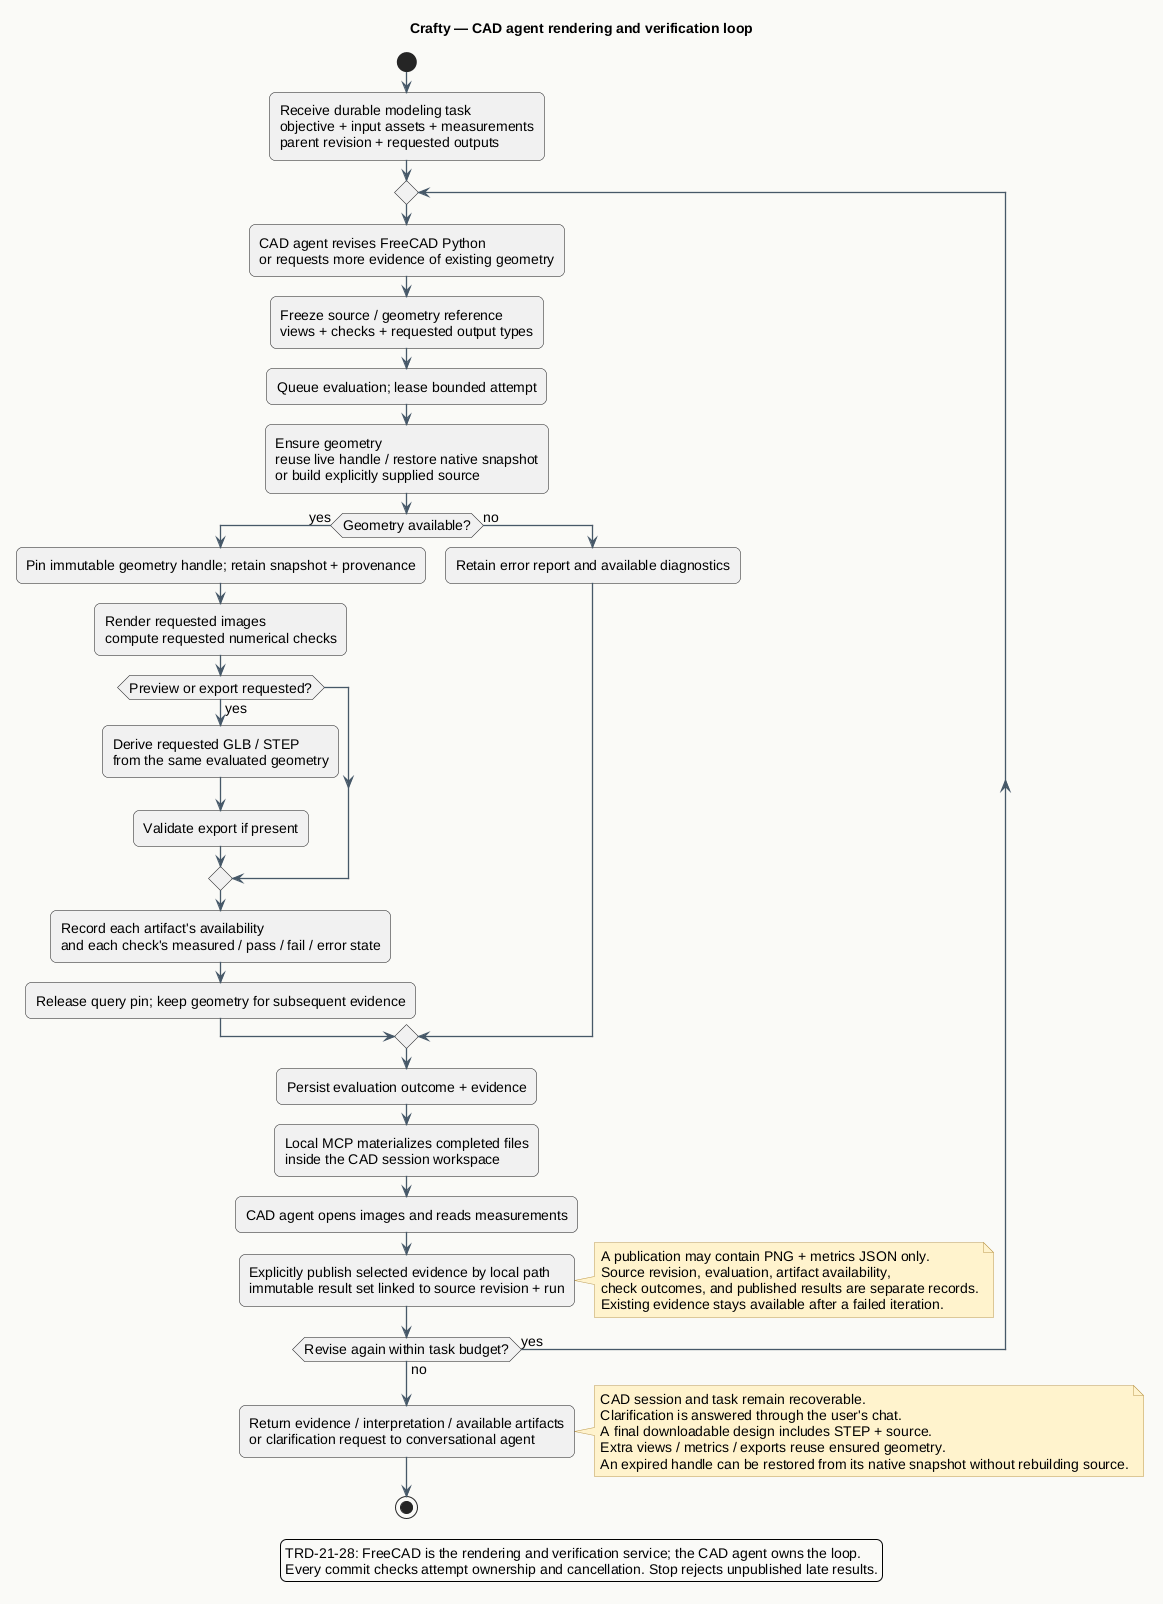

The diagram above was rendered by PlantUML. Its source (embedded in the PNG):
@startuml models
!include theme.iuml
title Crafty — CAD agent rendering and verification loop

start
:Receive durable modeling task\nobjective + input assets + measurements\nparent revision + requested outputs;

repeat
  :CAD agent revises FreeCAD Python\nor requests more evidence of existing geometry;
  :Freeze source / geometry reference\nviews + checks + requested output types;
  :Queue evaluation; lease bounded attempt;
  :Ensure geometry\nreuse live handle / restore native snapshot\nor build explicitly supplied source;

  if (Geometry available?) then (yes)
    :Pin immutable geometry handle; retain snapshot + provenance;
    :Render requested images\ncompute requested numerical checks;
    if (Preview or export requested?) then (yes)
      :Derive requested GLB / STEP\nfrom the same evaluated geometry;
      :Validate export if present;
    endif
    :Record each artifact's availability\nand each check's measured / pass / fail / error state;
    :Release query pin; keep geometry for subsequent evidence;
  else (no)
    :Retain error report and available diagnostics;
  endif

  :Persist evaluation outcome + evidence;
  :Local MCP materializes completed files\ninside the CAD session workspace;
  :CAD agent opens images and reads measurements;
  :Explicitly publish selected evidence by local path\nimmutable result set linked to source revision + run;

  note right
    A publication may contain PNG + metrics JSON only.
    Source revision, evaluation, artifact availability,
    check outcomes, and published results are separate records.
    Existing evidence stays available after a failed iteration.
  end note

repeat while (Revise again within task budget?) is (yes) not (no)

:Return evidence / interpretation / available artifacts\nor clarification request to conversational agent;
note right
  CAD session and task remain recoverable.
  Clarification is answered through the user's chat.
  A final downloadable design includes STEP + source.
  Extra views / metrics / exports reuse ensured geometry.
  An expired handle can be restored from its native snapshot without rebuilding source.
end note
stop

legend bottom
  TRD-21-28: FreeCAD is the rendering and verification service; the CAD agent owns the loop.
  Every commit checks attempt ownership and cancellation. Stop rejects unpublished late results.
endlegend
@enduml